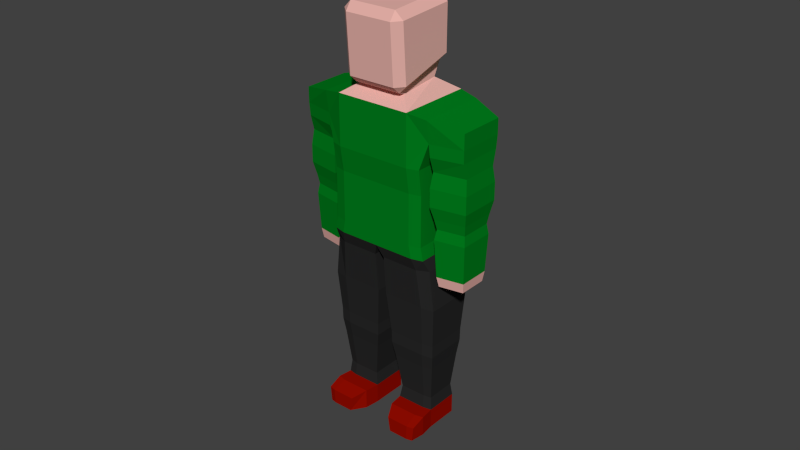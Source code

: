# Source: Character_ready.blend  (saved by Blender 2.69.0; exported with 4.5.12 LTS)
import bpy
from mathutils import Matrix  # noqa: F401  (used for matrix-valued properties, if any)

bpy.ops.wm.read_factory_settings(use_empty=True)
scene = bpy.context.scene
scene.name = 'Scene'

# ---- collections
col_collection_1 = bpy.data.collections.new('Collection 1'); scene.collection.children.link(col_collection_1)

# ---- materials (node trees are filled in below, after node groups)
mat_material = bpy.data.materials.new('Material')
mat_material.alpha_threshold = 0.0
mat_material.roughness = 0.5
mat_material.line_color = (0.0, 0.0, 0.0, 1.0)
mat_skin = bpy.data.materials.new('skin')
mat_skin.alpha_threshold = 0.0
mat_skin.roughness = 0.5
mat_skin.line_color = (0.0, 0.0, 0.0, 1.0)
mat_hoodie = bpy.data.materials.new('hoodie')
mat_hoodie.alpha_threshold = 0.0
mat_hoodie.roughness = 0.5
mat_hoodie.line_color = (0.0, 0.0, 0.0, 1.0)
mat_pants = bpy.data.materials.new('pants')
mat_pants.alpha_threshold = 0.0
mat_pants.roughness = 0.5
mat_pants.line_color = (0.0, 0.0, 0.0, 1.0)
mat_shoe = bpy.data.materials.new('shoe')
mat_shoe.alpha_threshold = 0.0
mat_shoe.roughness = 0.5
mat_shoe.line_color = (0.0, 0.0, 0.0, 1.0)

# ---- material node trees
mat_skin.use_nodes = True; mat_skin.node_tree.nodes.clear()
_N = mat_skin.node_tree.nodes; _L = mat_skin.node_tree.links
n0 = _N.new('ShaderNodeOutputMaterial'); n0.name = 'Material Output'; n0.location = (300, 300)
n1 = _N.new('ShaderNodeBsdfDiffuse'); n1.name = 'Diffuse BSDF'; n1.location = (10, 300)
n1.inputs[0].default_value = (0.8, 0.4433, 0.3957, 1.0)
_L.new(n1.outputs[0], n0.inputs[0])
n0.is_active_output = True
mat_hoodie.use_nodes = True; mat_hoodie.node_tree.nodes.clear()
_N = mat_hoodie.node_tree.nodes; _L = mat_hoodie.node_tree.links
n0 = _N.new('ShaderNodeOutputMaterial'); n0.name = 'Material Output'; n0.location = (300, 300)
n1 = _N.new('ShaderNodeBsdfDiffuse'); n1.name = 'Diffuse BSDF'; n1.location = (10, 300)
n1.inputs[0].default_value = (1.697e-05, 0.2079, 0.01244, 1.0)
_L.new(n1.outputs[0], n0.inputs[0])
n0.is_active_output = True
mat_pants.use_nodes = True; mat_pants.node_tree.nodes.clear()
_N = mat_pants.node_tree.nodes; _L = mat_pants.node_tree.links
n0 = _N.new('ShaderNodeOutputMaterial'); n0.name = 'Material Output'; n0.location = (300, 300)
n1 = _N.new('ShaderNodeBsdfDiffuse'); n1.name = 'Diffuse BSDF'; n1.location = (10, 300)
n1.inputs[0].default_value = (0.02198, 0.02198, 0.02198, 1.0)
_L.new(n1.outputs[0], n0.inputs[0])
n0.is_active_output = True
mat_shoe.use_nodes = True; mat_shoe.node_tree.nodes.clear()
_N = mat_shoe.node_tree.nodes; _L = mat_shoe.node_tree.links
n0 = _N.new('ShaderNodeOutputMaterial'); n0.name = 'Material Output'; n0.location = (300, 300)
n1 = _N.new('ShaderNodeBsdfDiffuse'); n1.name = 'Diffuse BSDF'; n1.location = (10, 300)
n1.inputs[0].default_value = (0.2957, 0.003905, 0.0, 1.0)
_L.new(n1.outputs[0], n0.inputs[0])
n0.is_active_output = True

# ---- world
world_world = bpy.data.worlds.new('World'); scene.world = world_world
world_world.color = (0.05088, 0.05088, 0.05088)
world_world.use_sun_shadow = False
world_world.sun_shadow_jitter_overblur = 0.0
world_world.cycles.sampling_method = 'MANUAL'
world_world.cycles.sample_map_resolution = 256

# ---- meshes
me_cube = bpy.data.meshes.new('Cube')
me_cube.from_pydata([(0.6998, -0.1876, 2.421), (0.6998, -0.1876, 2.541), (0.6998, 0.1904, 2.421), (0.6998, 0.1904, 2.541), (0.1931, 0.1355, 2.731), (0.1931, -0.1826, 2.696), (0.2998, 0.3014, 2.621), (0.2998, -0.2986, 2.621), (0.2998, -0.2986, 2.421), (0.2998, 0.3014, 2.421), (0.4494, 0.2471, 2.421), (0.4494, -0.2443, 2.421), (0.4494, 0.2744, 2.597), (0.4494, -0.2716, 2.597), (0.2998, -0.2986, 2.221), (0.3898, -0.2716, 2.221), (0.2998, 0.3014, 2.221), (0.3898, 0.2744, 2.221), (0.2998, -0.2686, 2.021), (0.3898, -0.2443, 2.021), (0.2998, 0.2714, 2.021), (0.3898, 0.2471, 2.021), (0.2998, -0.2686, 1.821), (0.3898, -0.2443, 1.821), (0.2998, 0.2714, 1.821), (0.3898, 0.2471, 1.821), (0.2998, -0.2686, 1.621), (0.3898, -0.2443, 1.621), (0.2998, 0.2714, 1.621), (0.3898, 0.2471, 1.621), (0.3198, -0.2686, 1.521), (0.4098, -0.2443, 1.521), (0.3198, 0.2714, 1.521), (0.4098, 0.2471, 1.521), (0.3398, -0.2341, 1.421), (0.4298, -0.1911, 1.421), (0.3398, 0.2459, 1.421), (0.4298, 0.202, 1.421), (0.03981, -0.2341, 1.421), (0.03981, 0.2459, 1.421), (0.3668, -0.2053, 1.101), (0.4658, -0.1863, 1.101), (0.3668, 0.2171, 1.101), (0.4658, 0.198, 1.101), (0.03681, -0.2053, 1.101), (0.03681, 0.2171, 1.101), (0.3576, -0.18, 0.7809), (0.4447, -0.1633, 0.7809), (0.3576, 0.1917, 0.7809), (0.4447, 0.175, 0.7809), (0.06717, -0.18, 0.7809), (0.06717, 0.1917, 0.7809), (0.3569, -0.1781, 0.6809), (0.4431, -0.1616, 0.6809), (0.3569, 0.1899, 0.6809), (0.4431, 0.1733, 0.6809), (0.0694, -0.1781, 0.6809), (0.0694, 0.1899, 0.6809), (0.3502, -0.1597, 0.5609), (0.4278, -0.1448, 0.5609), (0.3502, 0.1715, 0.5609), (0.4278, 0.1565, 0.5609), (0.09144, -0.1597, 0.5609), (0.09144, 0.1715, 0.5609), (0.3381, -0.1266, 0.2809), (0.4002, -0.1147, 0.2809), (0.3381, 0.1383, 0.2809), (0.4002, 0.1264, 0.2809), (0.1311, -0.1266, 0.2809), (0.1311, 0.1383, 0.2809), (0.3429, -0.1399, 0.1809), (0.4112, -0.1268, 0.1809), (0.3429, 0.1516, 0.1809), (0.4112, 0.1385, 0.1809), (0.1152, -0.1399, 0.1809), (0.1152, 0.1516, 0.1809), (0.3429, -0.1399, 0.02095), (0.4112, -0.1268, 0.02095), (0.3429, 0.1516, 0.02095), (0.4112, 0.1385, 0.02095), (0.1152, -0.1399, 0.02095), (0.1152, 0.1516, 0.02095), (0.3575, -0.2555, 0.1809), (0.4258, -0.2391, 0.1809), (0.1298, -0.2555, 0.1809), (0.3575, -0.2555, 0.02095), (0.4258, -0.2391, 0.02095), (0.1298, -0.2555, 0.02095), (0.3672, -0.3652, 0.1409), (0.4218, -0.3521, 0.1409), (0.185, -0.3652, 0.1409), (0.3619, -0.3646, 0.02095), (0.4097, -0.3532, 0.02095), (0.2025, -0.3646, 0.02095), (0.4534, 0.2393, 2.321), (0.6958, 0.1844, 2.321), (0.4534, -0.2364, 2.321), (0.6958, -0.1816, 2.321), (0.4506, 0.196, 2.201), (0.6986, 0.1511, 2.201), (0.4506, -0.1932, 2.201), (0.6986, -0.1483, 2.201), (0.4383, 0.2155, 2.081), (0.711, 0.1661, 2.081), (0.4383, -0.2126, 2.081), (0.711, -0.1632, 2.081), (0.4383, 0.2155, 1.941), (0.711, 0.1661, 1.941), (0.4383, -0.2126, 1.941), (0.711, -0.1632, 1.941), (0.4568, 0.1864, 1.841), (0.6924, 0.1437, 1.841), (0.4568, -0.1835, 1.841), (0.6924, -0.1408, 1.841), (0.4686, 0.1679, 1.761), (0.6806, 0.1295, 1.761), (0.4686, -0.165, 1.761), (0.6806, -0.1266, 1.761), (0.458, 0.1845, 1.681), (0.6912, 0.1423, 1.681), (0.458, -0.1817, 1.681), (0.6912, -0.1394, 1.681), (0.4696, 0.1662, 1.381), (0.6796, 0.1282, 1.381), (0.4696, -0.1633, 1.381), (0.6796, -0.1253, 1.381), (0.4801, 0.1497, 1.301), (0.6691, 0.1155, 1.301), (0.4801, -0.1469, 1.301), (0.6691, -0.1126, 1.301), (0.2531, 0.1879, 2.901), (0.1895, 0.1949, 2.838), (0.1895, 0.2449, 2.908), (0.1895, -0.2352, 2.711), (0.2531, -0.2421, 2.774), (0.1895, -0.2991, 2.768), (0.2531, 0.1894, 3.256), (0.1895, 0.2463, 3.263), (0.1895, 0.1824, 3.32), (0.1895, -0.2784, 3.289), (0.1895, -0.3284, 3.22), (0.2531, -0.2715, 3.226), (-0.7002, -0.1876, 2.421), (-0.7002, -0.1876, 2.541), (-0.7002, 0.1904, 2.421), (-0.7002, 0.1904, 2.541), (-0.1935, 0.1355, 2.731), (-0.1935, -0.1826, 2.696), (-0.0001911, -0.2986, 2.421), (-0.0001911, 0.3014, 2.421), (-0.3002, 0.3014, 2.621), (-0.3002, -0.2986, 2.621), (-0.3002, -0.2986, 2.421), (-0.3002, 0.3014, 2.421), (-0.0001911, 0.1355, 2.731), (-0.0001911, -0.1826, 2.696), (-0.0001911, 0.3014, 2.621), (-0.0001911, -0.2986, 2.621), (-0.4498, 0.2471, 2.421), (-0.4498, -0.2443, 2.421), (-0.4498, 0.2744, 2.597), (-0.4498, -0.2716, 2.597), (-0.3002, -0.2986, 2.221), (-0.3902, -0.2716, 2.221), (-0.3002, 0.3014, 2.221), (-0.3902, 0.2744, 2.221), (-0.0001911, -0.2986, 2.221), (-0.0001911, 0.3014, 2.221), (-0.3002, -0.2686, 2.021), (-0.3902, -0.2443, 2.021), (-0.3002, 0.2714, 2.021), (-0.3902, 0.2471, 2.021), (-0.0001911, -0.2686, 2.021), (-0.0001911, 0.2714, 2.021), (-0.3002, -0.2686, 1.821), (-0.3902, -0.2443, 1.821), (-0.3002, 0.2714, 1.821), (-0.3902, 0.2471, 1.821), (-0.0001911, -0.2686, 1.821), (-0.0001911, 0.2714, 1.821), (-0.3002, -0.2686, 1.621), (-0.3902, -0.2443, 1.621), (-0.3002, 0.2714, 1.621), (-0.3902, 0.2471, 1.621), (-0.0001911, -0.2686, 1.621), (-0.0001911, 0.2714, 1.621), (-0.3202, -0.2686, 1.521), (-0.4102, -0.2443, 1.521), (-0.3202, 0.2714, 1.521), (-0.4102, 0.2471, 1.521), (-0.0001911, -0.2686, 1.521), (-0.0001911, 0.2714, 1.521), (-0.3402, -0.2341, 1.421), (-0.4302, -0.1911, 1.421), (-0.3402, 0.2459, 1.421), (-0.4302, 0.202, 1.421), (-0.04019, -0.2341, 1.421), (-0.04019, 0.2459, 1.421), (-0.3672, -0.2053, 1.101), (-0.4662, -0.1863, 1.101), (-0.3672, 0.2171, 1.101), (-0.4662, 0.198, 1.101), (-0.03719, -0.2053, 1.101), (-0.03719, 0.2171, 1.101), (-0.358, -0.18, 0.7809), (-0.4451, -0.1633, 0.7809), (-0.358, 0.1917, 0.7809), (-0.4451, 0.175, 0.7809), (-0.06755, -0.18, 0.7809), (-0.06755, 0.1917, 0.7809), (-0.3573, -0.1781, 0.6809), (-0.4435, -0.1616, 0.6809), (-0.3573, 0.1899, 0.6809), (-0.4435, 0.1733, 0.6809), (-0.06978, -0.1781, 0.6809), (-0.06978, 0.1899, 0.6809), (-0.3506, -0.1597, 0.5609), (-0.4282, -0.1448, 0.5609), (-0.3506, 0.1715, 0.5609), (-0.4282, 0.1565, 0.5609), (-0.09182, -0.1597, 0.5609), (-0.09182, 0.1715, 0.5609), (-0.3385, -0.1266, 0.2809), (-0.4006, -0.1147, 0.2809), (-0.3385, 0.1383, 0.2809), (-0.4006, 0.1264, 0.2809), (-0.1315, -0.1266, 0.2809), (-0.1315, 0.1383, 0.2809), (-0.3433, -0.1399, 0.1809), (-0.4116, -0.1268, 0.1809), (-0.3433, 0.1516, 0.1809), (-0.4116, 0.1385, 0.1809), (-0.1156, -0.1399, 0.1809), (-0.1156, 0.1516, 0.1809), (-0.3433, -0.1399, 0.02095), (-0.4116, -0.1268, 0.02095), (-0.3433, 0.1516, 0.02095), (-0.4116, 0.1385, 0.02095), (-0.1156, -0.1399, 0.02095), (-0.1156, 0.1516, 0.02095), (-0.3578, -0.2555, 0.1809), (-0.4262, -0.2391, 0.1809), (-0.1301, -0.2555, 0.1809), (-0.3578, -0.2555, 0.02095), (-0.4262, -0.2391, 0.02095), (-0.1301, -0.2555, 0.02095), (-0.3675, -0.3652, 0.1409), (-0.4222, -0.3521, 0.1409), (-0.1854, -0.3652, 0.1409), (-0.3622, -0.3646, 0.02095), (-0.41, -0.3532, 0.02095), (-0.2028, -0.3646, 0.02095), (-0.4538, 0.2393, 2.321), (-0.6962, 0.1844, 2.321), (-0.4538, -0.2364, 2.321), (-0.6962, -0.1816, 2.321), (-0.451, 0.196, 2.201), (-0.6989, 0.1511, 2.201), (-0.451, -0.1932, 2.201), (-0.6989, -0.1483, 2.201), (-0.4386, 0.2155, 2.081), (-0.7113, 0.1661, 2.081), (-0.4386, -0.2126, 2.081), (-0.7113, -0.1632, 2.081), (-0.4386, 0.2155, 1.941), (-0.7113, 0.1661, 1.941), (-0.4386, -0.2126, 1.941), (-0.7113, -0.1632, 1.941), (-0.4572, 0.1864, 1.841), (-0.6928, 0.1437, 1.841), (-0.4572, -0.1835, 1.841), (-0.6928, -0.1408, 1.841), (-0.469, 0.1679, 1.761), (-0.681, 0.1295, 1.761), (-0.469, -0.165, 1.761), (-0.681, -0.1266, 1.761), (-0.4584, 0.1845, 1.681), (-0.6916, 0.1423, 1.681), (-0.4584, -0.1817, 1.681), (-0.6916, -0.1394, 1.681), (-0.47, 0.1662, 1.381), (-0.68, 0.1282, 1.381), (-0.47, -0.1633, 1.381), (-0.68, -0.1253, 1.381), (-0.4805, 0.1497, 1.301), (-0.6695, 0.1155, 1.301), (-0.4805, -0.1469, 1.301), (-0.6695, -0.1126, 1.301), (-0.2535, 0.1879, 2.901), (-0.1899, 0.1949, 2.838), (-0.1899, 0.2449, 2.908), (-0.1899, -0.2352, 2.711), (-0.2535, -0.2421, 2.774), (-0.1899, -0.2991, 2.768), (-0.2535, 0.1894, 3.256), (-0.1899, 0.2463, 3.263), (-0.1899, 0.1824, 3.32), (-0.1899, -0.2784, 3.289), (-0.1899, -0.3284, 3.22), (-0.2535, -0.2715, 3.226), (-0.0001911, 0.2449, 2.908), (-0.0001911, 0.1949, 2.838), (-0.0001911, -0.2352, 2.711), (-0.0001911, -0.2991, 2.768), (-0.0001911, 0.1824, 3.32), (-0.0001911, 0.2463, 3.263), (-0.0001911, -0.3284, 3.22), (-0.0001911, -0.2784, 3.289)], [], [(6, 7, 13, 12), (11, 10, 94, 96), (301, 131, 4, 154), (17, 15, 19, 21), (7, 8, 11, 13), (10, 12, 3, 2), (13, 11, 0, 1), (9, 6, 12, 10), (137, 132, 300, 305), (130, 136, 141, 134), (149, 9, 16, 167), (156, 6, 9, 149), (154, 4, 6, 156), (4, 5, 7, 6), (3, 1, 0, 2), (5, 155, 157, 7), (7, 157, 148, 8), (12, 13, 1, 3), (138, 304, 307, 139), (135, 140, 306, 303), (133, 302, 155, 5), (10, 11, 15, 17), (8, 148, 166, 14), (9, 10, 17, 16), (11, 8, 14, 15), (21, 19, 23, 25), (167, 16, 20, 173), (14, 166, 172, 18), (16, 17, 21, 20), (15, 14, 18, 19), (25, 23, 27, 29), (173, 20, 24, 179), (18, 172, 178, 22), (20, 21, 25, 24), (19, 18, 22, 23), (29, 27, 31, 33), (179, 24, 28, 185), (22, 178, 184, 26), (24, 25, 29, 28), (23, 22, 26, 27), (33, 31, 35, 37), (185, 28, 32, 191), (26, 184, 190, 30), (28, 29, 33, 32), (27, 26, 30, 31), (37, 35, 41, 43), (190, 191, 39, 38), (191, 32, 36, 39), (30, 190, 38, 34), (32, 33, 37, 36), (31, 30, 34, 35), (43, 41, 47, 49), (38, 39, 45, 44), (39, 36, 42, 45), (34, 38, 44, 40), (36, 37, 43, 42), (35, 34, 40, 41), (49, 47, 53, 55), (44, 45, 51, 50), (45, 42, 48, 51), (40, 44, 50, 46), (42, 43, 49, 48), (41, 40, 46, 47), (55, 53, 59, 61), (50, 51, 57, 56), (51, 48, 54, 57), (46, 50, 56, 52), (48, 49, 55, 54), (47, 46, 52, 53), (61, 59, 65, 67), (56, 57, 63, 62), (57, 54, 60, 63), (52, 56, 62, 58), (54, 55, 61, 60), (53, 52, 58, 59), (67, 65, 71, 73), (62, 63, 69, 68), (63, 60, 66, 69), (58, 62, 68, 64), (60, 61, 67, 66), (59, 58, 64, 65), (73, 71, 77, 79), (68, 69, 75, 74), (69, 66, 72, 75), (64, 68, 74, 70), (66, 67, 73, 72), (65, 64, 70, 71), (76, 80, 81, 78, 79, 77), (74, 75, 81, 80), (75, 72, 78, 81), (77, 71, 83, 86), (72, 73, 79, 78), (74, 80, 87, 84), (86, 83, 89, 92), (84, 87, 93, 90), (80, 76, 85, 87), (76, 77, 86, 85), (70, 74, 84, 82), (71, 70, 82, 83), (88, 90, 93, 91), (89, 88, 91, 92), (87, 85, 91, 93), (85, 86, 92, 91), (82, 84, 90, 88), (83, 82, 88, 89), (96, 94, 98, 100), (2, 0, 97, 95), (0, 11, 96, 97), (10, 2, 95, 94), (100, 98, 102, 104), (95, 97, 101, 99), (97, 96, 100, 101), (94, 95, 99, 98), (104, 102, 106, 108), (99, 101, 105, 103), (101, 100, 104, 105), (98, 99, 103, 102), (108, 106, 110, 112), (103, 105, 109, 107), (105, 104, 108, 109), (102, 103, 107, 106), (112, 110, 114, 116), (107, 109, 113, 111), (109, 108, 112, 113), (106, 107, 111, 110), (116, 114, 118, 120), (111, 113, 117, 115), (113, 112, 116, 117), (110, 111, 115, 114), (120, 118, 122, 124), (115, 117, 121, 119), (117, 116, 120, 121), (114, 115, 119, 118), (124, 122, 126, 128), (119, 121, 125, 123), (121, 120, 124, 125), (118, 119, 123, 122), (128, 126, 127, 129), (123, 125, 129, 127), (125, 124, 128, 129), (122, 123, 127, 126), (130, 131, 132), (133, 134, 135), (136, 137, 138), (139, 140, 141), (130, 134, 133, 131), (132, 137, 136, 130), (134, 141, 140, 135), (138, 139, 141, 136), (131, 301, 300, 132), (135, 303, 302, 133), (137, 305, 304, 138), (139, 307, 306, 140), (131, 133, 5, 4), (150, 160, 161, 151), (159, 254, 252, 158), (301, 154, 146, 289), (165, 171, 169, 163), (151, 161, 159, 152), (158, 144, 145, 160), (161, 143, 142, 159), (153, 158, 160, 150), (295, 305, 300, 290), (288, 292, 299, 294), (149, 167, 164, 153), (156, 149, 153, 150), (154, 156, 150, 146), (146, 150, 151, 147), (145, 144, 142, 143), (147, 151, 157, 155), (151, 152, 148, 157), (160, 145, 143, 161), (296, 297, 307, 304), (293, 303, 306, 298), (291, 147, 155, 302), (158, 165, 163, 159), (152, 162, 166, 148), (153, 164, 165, 158), (159, 163, 162, 152), (171, 177, 175, 169), (167, 173, 170, 164), (162, 168, 172, 166), (164, 170, 171, 165), (163, 169, 168, 162), (177, 183, 181, 175), (173, 179, 176, 170), (168, 174, 178, 172), (170, 176, 177, 171), (169, 175, 174, 168), (183, 189, 187, 181), (179, 185, 182, 176), (174, 180, 184, 178), (176, 182, 183, 177), (175, 181, 180, 174), (189, 195, 193, 187), (185, 191, 188, 182), (180, 186, 190, 184), (182, 188, 189, 183), (181, 187, 186, 180), (195, 201, 199, 193), (190, 196, 197, 191), (191, 197, 194, 188), (186, 192, 196, 190), (188, 194, 195, 189), (187, 193, 192, 186), (201, 207, 205, 199), (196, 202, 203, 197), (197, 203, 200, 194), (192, 198, 202, 196), (194, 200, 201, 195), (193, 199, 198, 192), (207, 213, 211, 205), (202, 208, 209, 203), (203, 209, 206, 200), (198, 204, 208, 202), (200, 206, 207, 201), (199, 205, 204, 198), (213, 219, 217, 211), (208, 214, 215, 209), (209, 215, 212, 206), (204, 210, 214, 208), (206, 212, 213, 207), (205, 211, 210, 204), (219, 225, 223, 217), (214, 220, 221, 215), (215, 221, 218, 212), (210, 216, 220, 214), (212, 218, 219, 213), (211, 217, 216, 210), (225, 231, 229, 223), (220, 226, 227, 221), (221, 227, 224, 218), (216, 222, 226, 220), (218, 224, 225, 219), (217, 223, 222, 216), (231, 237, 235, 229), (226, 232, 233, 227), (227, 233, 230, 224), (222, 228, 232, 226), (224, 230, 231, 225), (223, 229, 228, 222), (234, 235, 237, 236, 239, 238), (232, 238, 239, 233), (233, 239, 236, 230), (235, 244, 241, 229), (230, 236, 237, 231), (232, 242, 245, 238), (244, 250, 247, 241), (242, 248, 251, 245), (238, 245, 243, 234), (234, 243, 244, 235), (228, 240, 242, 232), (229, 241, 240, 228), (246, 249, 251, 248), (247, 250, 249, 246), (245, 251, 249, 243), (243, 249, 250, 244), (240, 246, 248, 242), (241, 247, 246, 240), (254, 258, 256, 252), (144, 253, 255, 142), (142, 255, 254, 159), (158, 252, 253, 144), (258, 262, 260, 256), (253, 257, 259, 255), (255, 259, 258, 254), (252, 256, 257, 253), (262, 266, 264, 260), (257, 261, 263, 259), (259, 263, 262, 258), (256, 260, 261, 257), (266, 270, 268, 264), (261, 265, 267, 263), (263, 267, 266, 262), (260, 264, 265, 261), (270, 274, 272, 268), (265, 269, 271, 267), (267, 271, 270, 266), (264, 268, 269, 265), (274, 278, 276, 272), (269, 273, 275, 271), (271, 275, 274, 270), (268, 272, 273, 269), (278, 282, 280, 276), (273, 277, 279, 275), (275, 279, 278, 274), (272, 276, 277, 273), (282, 286, 284, 280), (277, 281, 283, 279), (279, 283, 282, 278), (276, 280, 281, 277), (286, 287, 285, 284), (281, 285, 287, 283), (283, 287, 286, 282), (280, 284, 285, 281), (288, 290, 289), (291, 293, 292), (294, 296, 295), (297, 299, 298), (288, 289, 291, 292), (290, 288, 294, 295), (292, 293, 298, 299), (296, 294, 299, 297), (289, 290, 300, 301), (293, 291, 302, 303), (295, 296, 304, 305), (297, 298, 306, 307), (289, 146, 147, 291)])
me_cube.polygons.foreach_set('material_index', [2, 2, 1, 2, 2, 2, 2, 2, 1, 1, 2, 2, 1, 1, 2, 1, 2, 2, 1, 1, 1, 2, 2, 2, 2, 2, 2, 2, 2, 2, 2, 2, 2, 2, 2, 2, 2, 2, 2, 2, 3, 2, 2, 2, 2, 3, 3, 3, 3, 3, 3, 3, 3, 3, 3, 3, 3, 3, 3, 3, 3, 3, 3, 3, 3, 3, 3, 3, 3, 3, 3, 3, 3, 3, 3, 3, 3, 3, 3, 3, 3, 4, 3, 3, 3, 3, 3, 4, 4, 4, 4, 4, 4, 4, 4, 4, 4, 4, 4, 4, 4, 4, 4, 4, 4, 2, 2, 2, 2, 2, 2, 2, 2, 2, 2, 2, 2, 2, 2, 2, 2, 2, 2, 2, 2, 2, 2, 2, 2, 2, 2, 2, 2, 1, 2, 2, 2, 1, 1, 1, 1, 1, 1, 1, 1, 1, 1, 1, 1, 1, 1, 1, 1, 1, 2, 2, 1, 2, 2, 2, 2, 2, 1, 1, 2, 2, 1, 1, 2, 1, 2, 2, 1, 1, 1, 2, 2, 2, 2, 2, 2, 2, 2, 2, 2, 2, 2, 2, 2, 2, 2, 2, 2, 2, 3, 2, 2, 2, 2, 3, 3, 3, 3, 3, 3, 3, 3, 3, 3, 3, 3, 3, 3, 3, 3, 3, 3, 3, 3, 3, 3, 3, 3, 3, 3, 3, 3, 3, 3, 3, 3, 3, 3, 3, 3, 4, 3, 3, 3, 3, 3, 4, 4, 4, 4, 4, 4, 4, 4, 4, 4, 4, 4, 4, 4, 4, 4, 4, 4, 2, 2, 2, 2, 2, 2, 2, 2, 2, 2, 2, 2, 2, 2, 2, 2, 2, 2, 2, 2, 2, 2, 2, 2, 2, 2, 2, 2, 1, 2, 2, 2, 1, 1, 1, 1, 1, 1, 1, 1, 1, 1, 1, 1, 1, 1, 1, 1, 1])
me_cube.materials.append(mat_material)
me_cube.materials.append(mat_skin)
me_cube.materials.append(mat_hoodie)
me_cube.materials.append(mat_pants)
me_cube.materials.append(mat_shoe)
me_cube.use_remesh_preserve_volume = False
me_cube.use_remesh_preserve_attributes = False
me_cube.use_mirror_vertex_groups = False
me_cube.update()
arm_armature = bpy.data.armatures.new('Armature')  # bones are not reproduced

# ---- objects
ob_armature = bpy.data.objects.new('Armature', arm_armature)
ob_character = bpy.data.objects.new('Character', me_cube)

# ---- transforms, parenting, visibility, modifiers, constraints
ob_armature.location = (0.0, 0.0, 0.0)
ob_armature.show_in_front = True
ob_armature.lineart.crease_threshold = 0.0
ob_character.parent = ob_armature
ob_character.location = (0.0, 0.0, 0.0)
ob_character.lock_rotations_4d = False
ob_character.empty_display_type = 'ARROWS'
ob_character.lineart.crease_threshold = 0.0
_vg = ob_character.vertex_groups.new(name='LowerBack')
for _i, _w in zip([14, 15, 16, 17, 18, 19, 20, 21, 22, 23, 24, 25, 26, 27, 28, 29, 30, 31, 32, 33, 38, 39, 148, 149, 162, 163, 164, 165, 166, 167, 168, 169, 170, 171, 172, 173, 174, 175, 176, 177, 178, 179, 180, 181, 182, 183, 184, 185, 186, 187, 188, 189, 190, 191, 196, 197], [0.06642, 0.06417, 0.0681, 0.06538, 0.1669, 0.1589, 0.1689, 0.1625, 0.3974, 0.3764, 0.3966, 0.3761, 0.1136, 0.09155, 0.1194, 0.09328, 0.04685, 0.03121, 0.0504, 0.02921, 0.07945, 0.08283, 0.003587, 0.007092, 0.06642, 0.06417, 0.0681, 0.06538, 0.07405, 0.07575, 0.1669, 0.1589, 0.1689, 0.1625, 0.1935, 0.1939, 0.3974, 0.3764, 0.3966, 0.3761, 0.5407, 0.5313, 0.1136, 0.09155, 0.1194, 0.09328, 0.4364, 0.4242, 0.04685, 0.03121, 0.0504, 0.02921, 0.2008, 0.2, 0.07945, 0.08283]): _vg.add([_i], _w, 'REPLACE')
_vg = ob_character.vertex_groups.new(name='MiddleBack')
for _i, _w in zip([8, 9, 10, 11, 14, 15, 16, 17, 18, 19, 20, 21, 22, 23, 24, 25, 26, 27, 28, 29, 148, 149, 152, 153, 158, 159, 162, 163, 164, 165, 166, 167, 168, 169, 170, 171, 172, 173, 174, 175, 176, 177, 178, 179, 180, 181, 182, 183, 184, 185, 190, 191], [0.04247, 0.04448, 0.008625, 0.007877, 0.1635, 0.1607, 0.1612, 0.1562, 0.4071, 0.4042, 0.3978, 0.3892, 0.1605, 0.1597, 0.1577, 0.156, 0.02141, 0.02196, 0.02331, 0.02146, 0.06446, 0.06711, 0.04247, 0.04448, 0.008625, 0.007877, 0.1635, 0.1607, 0.1612, 0.1562, 0.1777, 0.1779, 0.4071, 0.4042, 0.3978, 0.3892, 0.4624, 0.4547, 0.1605, 0.1597, 0.1577, 0.156, 0.165, 0.1646, 0.02141, 0.02196, 0.02331, 0.02146, 0.05477, 0.05476, 0.001726, 0.002759]): _vg.add([_i], _w, 'REPLACE')
_vg = ob_character.vertex_groups.new(name='UpperBack')
for _i, _w in zip([5, 6, 7, 8, 9, 10, 11, 12, 13, 14, 15, 16, 17, 18, 19, 20, 21, 22, 23, 24, 25, 94, 96, 133, 135, 147, 148, 149, 150, 151, 152, 153, 154, 155, 156, 157, 158, 159, 160, 161, 162, 163, 164, 165, 166, 167, 168, 169, 170, 171, 172, 173, 174, 175, 176, 177, 178, 179, 252, 254, 291, 293, 302, 303], [0.03701, 0.04386, 0.05327, 0.1612, 0.1558, 0.07316, 0.07154, 0.00748, 0.008622, 0.3991, 0.3552, 0.391, 0.3576, 0.1655, 0.1554, 0.1656, 0.1588, 0.0644, 0.06259, 0.06506, 0.06372, 0.01917, 0.01567, 0.02645, 0.001584, 0.03701, 0.5453, 0.492, 0.04386, 0.05327, 0.1612, 0.1558, 0.02788, 0.117, 0.1684, 0.3041, 0.07316, 0.07154, 0.00748, 0.008622, 0.3991, 0.3552, 0.391, 0.3576, 0.5449, 0.5213, 0.1655, 0.1554, 0.1656, 0.1588, 0.1913, 0.1869, 0.0644, 0.06259, 0.06506, 0.06372, 0.06799, 0.06771, 0.01917, 0.01567, 0.02645, 0.001584, 0.08136, 0.03629]): _vg.add([_i], _w, 'REPLACE')
_vg = ob_character.vertex_groups.new(name='Shoulder.r')
for _i, _w in zip([0, 1, 2, 3, 4, 5, 6, 7, 8, 9, 10, 11, 12, 13, 14, 15, 16, 17, 18, 19, 20, 21, 22, 23, 24, 25, 94, 95, 96, 97, 98, 99, 100, 101, 102, 104, 130, 131, 132, 133, 134, 135, 148, 149, 154, 155, 156, 157, 166, 167, 172, 173, 301, 302, 303], [0.1948, 0.4496, 0.2018, 0.4488, 0.1791, 0.234, 0.6109, 0.6239, 0.61, 0.5981, 0.5845, 0.5952, 0.7282, 0.7402, 0.2399, 0.2579, 0.2348, 0.2536, 0.09424, 0.1023, 0.09339, 0.1031, 0.02065, 0.02703, 0.02055, 0.02752, 0.2806, 0.09737, 0.2767, 0.0941, 0.09455, 0.01632, 0.09502, 0.01223, 0.023, 0.0235, 0.02668, 0.07762, 0.0197, 0.1851, 0.09582, 0.09378, 0.1252, 0.07486, 0.01703, 0.1043, 0.07063, 0.22, 0.05129, 0.04479, 0.02071, 0.01728, 0.004362, 0.07829, 0.03902]): _vg.add([_i], _w, 'REPLACE')
_vg = ob_character.vertex_groups.new(name='UpperArm.r')
for _i, _w in zip([0, 1, 2, 3, 6, 7, 8, 9, 10, 11, 12, 13, 14, 15, 16, 17, 19, 20, 21, 94, 95, 96, 97, 98, 99, 100, 101, 102, 103, 104, 105, 106, 107, 108, 109, 110, 111, 112, 113, 114, 115, 116, 117, 118, 119, 120, 121], [0.7879, 0.5315, 0.7785, 0.5295, 0.05549, 0.05125, 0.0759, 0.07565, 0.2652, 0.2614, 0.1342, 0.1289, 0.05146, 0.09097, 0.05544, 0.08975, 0.01586, 0.001956, 0.01758, 0.6424, 0.8867, 0.6517, 0.8916, 0.8637, 0.9506, 0.8644, 0.9543, 0.9002, 0.9489, 0.9017, 0.9522, 0.8307, 0.8787, 0.8365, 0.8822, 0.6586, 0.6962, 0.6588, 0.7038, 0.2825, 0.2558, 0.2796, 0.251, 0.1145, 0.08434, 0.1124, 0.07996]): _vg.add([_i], _w, 'REPLACE')
_vg = ob_character.vertex_groups.new(name='LowerArm.r')
for _i, _w in zip([102, 103, 104, 105, 106, 107, 108, 109, 110, 111, 112, 113, 114, 115, 116, 117, 118, 119, 120, 121, 122, 123, 124, 125, 126, 127, 128, 129], [0.05442, 0.02268, 0.05301, 0.01861, 0.1524, 0.1161, 0.1472, 0.113, 0.3345, 0.3016, 0.3345, 0.2942, 0.7147, 0.7433, 0.7177, 0.7482, 0.8844, 0.9153, 0.8865, 0.9197, 0.9853, 0.9919, 0.986, 0.9925, 0.9921, 0.996, 0.9923, 0.996]): _vg.add([_i], _w, 'REPLACE')
_vg = ob_character.vertex_groups.new(name='Shoulder.l')
for _i, _w in zip([142, 143, 144, 145, 146, 147, 148, 149, 150, 151, 152, 153, 154, 155, 156, 157, 158, 159, 160, 161, 162, 163, 164, 165, 166, 167, 168, 169, 170, 171, 172, 173, 174, 175, 176, 177, 252, 253, 254, 255, 256, 257, 258, 259, 260, 262, 288, 289, 290, 291, 292, 293, 301, 302, 303], [0.1948, 0.4496, 0.2018, 0.4488, 0.1791, 0.234, 0.1252, 0.07486, 0.6109, 0.6239, 0.61, 0.5981, 0.01703, 0.1043, 0.07063, 0.22, 0.5845, 0.5952, 0.7282, 0.7402, 0.2399, 0.2579, 0.2348, 0.2536, 0.05129, 0.04479, 0.09424, 0.1023, 0.09339, 0.1031, 0.02071, 0.01728, 0.02065, 0.02703, 0.02055, 0.02752, 0.2806, 0.09737, 0.2767, 0.0941, 0.09455, 0.01632, 0.09502, 0.01223, 0.023, 0.0235, 0.02668, 0.07762, 0.0197, 0.1851, 0.09582, 0.09378, 0.004362, 0.07829, 0.03902]): _vg.add([_i], _w, 'REPLACE')
_vg = ob_character.vertex_groups.new(name='UpperArm.l')
for _i, _w in zip([142, 143, 144, 145, 150, 151, 152, 153, 158, 159, 160, 161, 162, 163, 164, 165, 169, 170, 171, 252, 253, 254, 255, 256, 257, 258, 259, 260, 261, 262, 263, 264, 265, 266, 267, 268, 269, 270, 271, 272, 273, 274, 275, 276, 277, 278, 279], [0.7879, 0.5315, 0.7785, 0.5295, 0.05549, 0.05125, 0.0759, 0.07565, 0.2652, 0.2614, 0.1342, 0.1289, 0.05146, 0.09097, 0.05544, 0.08975, 0.01586, 0.001956, 0.01758, 0.6424, 0.8867, 0.6517, 0.8916, 0.8637, 0.9506, 0.8644, 0.9543, 0.9002, 0.9489, 0.9017, 0.9522, 0.8307, 0.8787, 0.8365, 0.8822, 0.6586, 0.6962, 0.6588, 0.7038, 0.2825, 0.2558, 0.2796, 0.251, 0.1145, 0.08434, 0.1124, 0.07996]): _vg.add([_i], _w, 'REPLACE')
_vg = ob_character.vertex_groups.new(name='LowerArm.l')
for _i, _w in zip([260, 261, 262, 263, 264, 265, 266, 267, 268, 269, 270, 271, 272, 273, 274, 275, 276, 277, 278, 279, 280, 281, 282, 283, 284, 285, 286, 287], [0.05442, 0.02268, 0.05301, 0.01861, 0.1524, 0.1161, 0.1472, 0.113, 0.3345, 0.3016, 0.3345, 0.2942, 0.7147, 0.7433, 0.7177, 0.7482, 0.8844, 0.9153, 0.8865, 0.9197, 0.9853, 0.9919, 0.986, 0.9925, 0.9921, 0.996, 0.9923, 0.996]): _vg.add([_i], _w, 'REPLACE')
_vg = ob_character.vertex_groups.new(name='Neck')
for _i, _w in zip([4, 5, 6, 7, 8, 9, 12, 13, 16, 130, 131, 132, 133, 134, 135, 136, 137, 146, 147, 149, 150, 151, 152, 153, 154, 155, 156, 157, 160, 161, 164, 167, 288, 289, 290, 291, 292, 293, 294, 295, 300, 301, 302, 303, 305], [0.524, 0.3099, 0.1911, 0.1059, 0.001436, 0.06791, 0.06567, 0.02482, 0.01025, 0.1196, 0.2475, 0.1277, 0.2349, 0.1249, 0.1144, 0.002933, 0.00447, 0.524, 0.3099, 0.1996, 0.1911, 0.1059, 0.001436, 0.06791, 0.7199, 0.08049, 0.5604, 0.0433, 0.06567, 0.02482, 0.01025, 0.07157, 0.1196, 0.2475, 0.1277, 0.2349, 0.1249, 0.1144, 0.002933, 0.00447, 0.1638, 0.312, 0.08181, 0.06906, 0.01084]): _vg.add([_i], _w, 'REPLACE')
_vg = ob_character.vertex_groups.new(name='Head')
for _i, _w in zip([4, 5, 6, 7, 8, 12, 13, 130, 131, 132, 133, 134, 135, 136, 137, 138, 139, 140, 141, 146, 147, 148, 149, 150, 151, 152, 154, 155, 156, 157, 160, 161, 288, 289, 290, 291, 292, 293, 294, 295, 296, 297, 298, 299, 300, 301, 302, 303, 304, 305, 306, 307], [0.2482, 0.3667, 0.0747, 0.1328, 0.02379, 0.003605, 0.03911, 0.8295, 0.6519, 0.8254, 0.503, 0.736, 0.7424, 0.9616, 0.962, 0.9714, 0.961, 0.9502, 0.9504, 0.2482, 0.3667, 0.06274, 0.007521, 0.0747, 0.1328, 0.02379, 0.1852, 0.5746, 0.07566, 0.1709, 0.003605, 0.03911, 0.8295, 0.6519, 0.8254, 0.503, 0.736, 0.7424, 0.9616, 0.962, 0.9714, 0.961, 0.9502, 0.9504, 0.8022, 0.6348, 0.6602, 0.7764, 0.9759, 0.9607, 0.9511, 0.9641]): _vg.add([_i], _w, 'REPLACE')
_vg = ob_character.vertex_groups.new(name='Hip.l')
for _i, _w in zip([163, 164, 165, 168, 169, 170, 171, 172, 173, 174, 175, 176, 177, 178, 179, 180, 181, 182, 183, 184, 185, 186, 187, 188, 189, 190, 191, 192, 193, 194, 195, 196, 197, 198, 200, 201, 202, 203], [9.8e-05, 0.0008655, 0.001547, 0.06336, 0.0643, 0.06484, 0.06622, 0.02529, 0.02666, 0.1585, 0.1592, 0.1588, 0.1602, 0.06571, 0.06842, 0.392, 0.3754, 0.3851, 0.3762, 0.1738, 0.1789, 0.3802, 0.3323, 0.375, 0.344, 0.2973, 0.2968, 0.1853, 0.1389, 0.2045, 0.1572, 0.6721, 0.6577, 0.006389, 0.01241, 0.0004453, 0.1003, 0.1018]): _vg.add([_i], _w, 'REPLACE')
_vg = ob_character.vertex_groups.new(name='UpperLeg.l')
for _i, _w in zip([162, 163, 164, 165, 168, 169, 170, 171, 172, 173, 174, 175, 176, 177, 178, 179, 180, 181, 182, 183, 184, 185, 186, 187, 188, 189, 190, 191, 192, 193, 194, 195, 196, 197, 198, 199, 200, 201, 202, 203, 204, 205, 206, 207, 208, 209, 210, 211, 212, 213, 214, 215, 216, 217, 218, 219, 220, 221], [1.273e-05, 0.004155, 0.001334, 0.005514, 0.06588, 0.07206, 0.06713, 0.07386, 0.005461, 0.006591, 0.169, 0.1871, 0.1694, 0.1873, 0.03256, 0.03325, 0.4328, 0.4701, 0.4312, 0.4668, 0.06333, 0.06362, 0.5449, 0.5992, 0.547, 0.5889, 0.07984, 0.07993, 0.7774, 0.8301, 0.7584, 0.8098, 0.2253, 0.2347, 0.9393, 0.9425, 0.9329, 0.9375, 0.8486, 0.8448, 0.7703, 0.761, 0.7615, 0.749, 0.7322, 0.7266, 0.3089, 0.3363, 0.3189, 0.3377, 0.3439, 0.3508, 0.08696, 0.1009, 0.09481, 0.1077, 0.1139, 0.1204]): _vg.add([_i], _w, 'REPLACE')
_vg = ob_character.vertex_groups.new(name='LowerLeg.l')
for _i, _w in zip([198, 199, 200, 201, 202, 203, 204, 205, 206, 207, 208, 209, 210, 211, 212, 213, 214, 215, 216, 217, 218, 219, 220, 221, 222, 223, 224, 225, 226, 227, 228, 229, 230, 231, 232, 233, 234, 235, 236, 237, 238, 239, 240, 241, 242, 244, 245, 247], [0.00492, 0.01046, 0.01152, 0.01559, 0.02211, 0.02525, 0.2223, 0.2323, 0.232, 0.2449, 0.2481, 0.2541, 0.6821, 0.6547, 0.6758, 0.6568, 0.6401, 0.6371, 0.8926, 0.8787, 0.8978, 0.8831, 0.8609, 0.8679, 0.8226, 0.815, 0.9501, 0.9312, 0.8068, 0.931, 0.2314, 0.2435, 0.8734, 0.8294, 0.2629, 0.8372, 0.03078, 0.08005, 0.537, 0.5208, 0.07996, 0.5342, 0.06347, 0.07646, 0.07608, 0.009113, 0.002869, 0.001647]): _vg.add([_i], _w, 'REPLACE')
_vg = ob_character.vertex_groups.new(name='Foot.l')
for _i, _w in zip([222, 223, 224, 225, 226, 227, 228, 229, 230, 231, 232, 233, 234, 235, 236, 237, 238, 239, 240, 241, 242, 243, 244, 245, 246, 247, 248, 249, 250, 251], [0.1688, 0.1747, 0.02969, 0.05706, 0.1809, 0.05497, 0.7661, 0.7539, 0.1231, 0.1667, 0.7335, 0.1578, 0.9594, 0.9195, 0.4622, 0.4784, 0.9194, 0.4647, 0.9358, 0.9227, 0.9229, 0.9853, 0.9702, 0.9733, 0.9803, 0.9739, 0.9814, 0.9915, 0.9871, 0.9927]): _vg.add([_i], _w, 'REPLACE')
_vg = ob_character.vertex_groups.new(name='Hip.r')
for _i, _w in zip([15, 16, 17, 18, 19, 20, 21, 22, 23, 24, 25, 26, 27, 28, 29, 30, 31, 32, 33, 34, 35, 36, 37, 38, 39, 40, 42, 43, 44, 45, 172, 173, 178, 179, 184, 185, 190, 191], [9.8e-05, 0.0008655, 0.001547, 0.06336, 0.0643, 0.06484, 0.06622, 0.1585, 0.1592, 0.1588, 0.1602, 0.392, 0.3754, 0.3851, 0.3762, 0.3802, 0.3323, 0.375, 0.344, 0.1853, 0.1389, 0.2045, 0.1572, 0.6721, 0.6577, 0.006389, 0.01241, 0.0004453, 0.1003, 0.1018, 0.02529, 0.02666, 0.06571, 0.06842, 0.1738, 0.1789, 0.2973, 0.2968]): _vg.add([_i], _w, 'REPLACE')
_vg = ob_character.vertex_groups.new(name='UpperLeg.r')
for _i, _w in zip([14, 15, 16, 17, 18, 19, 20, 21, 22, 23, 24, 25, 26, 27, 28, 29, 30, 31, 32, 33, 34, 35, 36, 37, 38, 39, 40, 41, 42, 43, 44, 45, 46, 47, 48, 49, 50, 51, 52, 53, 54, 55, 56, 57, 58, 59, 60, 61, 62, 63, 172, 173, 178, 179, 184, 185, 190, 191], [1.273e-05, 0.004155, 0.001334, 0.005514, 0.06588, 0.07206, 0.06713, 0.07386, 0.169, 0.1871, 0.1694, 0.1873, 0.4328, 0.4701, 0.4312, 0.4668, 0.5449, 0.5992, 0.547, 0.5889, 0.7774, 0.8301, 0.7584, 0.8098, 0.2253, 0.2347, 0.9393, 0.9425, 0.9329, 0.9375, 0.8486, 0.8448, 0.7703, 0.761, 0.7615, 0.749, 0.7322, 0.7266, 0.3089, 0.3363, 0.3189, 0.3377, 0.3439, 0.3508, 0.08696, 0.1009, 0.09481, 0.1077, 0.1139, 0.1204, 0.005461, 0.006591, 0.03256, 0.03325, 0.06333, 0.06362, 0.07984, 0.07993]): _vg.add([_i], _w, 'REPLACE')
_vg = ob_character.vertex_groups.new(name='LowerLeg.r')
for _i, _w in zip([40, 41, 42, 43, 44, 45, 46, 47, 48, 49, 50, 51, 52, 53, 54, 55, 56, 57, 58, 59, 60, 61, 62, 63, 64, 65, 66, 67, 68, 69, 70, 71, 72, 73, 74, 75, 76, 77, 78, 79, 80, 81, 82, 83, 84, 86, 87, 89], [0.00492, 0.01046, 0.01152, 0.01559, 0.02211, 0.02525, 0.2223, 0.2323, 0.232, 0.2449, 0.2481, 0.2541, 0.6821, 0.6547, 0.6758, 0.6568, 0.6401, 0.6371, 0.8926, 0.8787, 0.8978, 0.8831, 0.8609, 0.8679, 0.8226, 0.815, 0.9501, 0.9312, 0.8068, 0.931, 0.2314, 0.2435, 0.8734, 0.8294, 0.2629, 0.8372, 0.03078, 0.08005, 0.537, 0.5208, 0.07996, 0.5342, 0.06347, 0.07646, 0.07608, 0.009113, 0.002869, 0.001647]): _vg.add([_i], _w, 'REPLACE')
_vg = ob_character.vertex_groups.new(name='Foot.r')
for _i, _w in zip([64, 65, 66, 67, 68, 69, 70, 71, 72, 73, 74, 75, 76, 77, 78, 79, 80, 81, 82, 83, 84, 85, 86, 87, 88, 89, 90, 91, 92, 93], [0.1688, 0.1747, 0.02969, 0.05706, 0.1809, 0.05497, 0.7661, 0.7539, 0.1231, 0.1667, 0.7335, 0.1578, 0.9594, 0.9195, 0.4622, 0.4784, 0.9194, 0.4647, 0.9358, 0.9227, 0.9229, 0.9853, 0.9702, 0.9733, 0.9803, 0.9739, 0.9814, 0.9915, 0.9871, 0.9927]): _vg.add([_i], _w, 'REPLACE')
_m = ob_character.modifiers.new('Armature', 'ARMATURE')
_m.object = ob_armature

# ---- collection membership
col_collection_1.objects.link(ob_armature)
col_collection_1.objects.link(ob_character)

# ---- scene / render settings (as saved in the file)
scene.frame_start = 1; scene.frame_end = 40; scene.frame_set(1)
scene.render.engine = 'CYCLES'
scene.render.resolution_percentage = 50
scene.render.dither_intensity = 0.0
scene.cycles.use_denoising = False
scene.cycles.samples = 10
scene.cycles.sampling_pattern = 'TABULATED_SOBOL'
scene.cycles.light_sampling_threshold = 0.0
scene.cycles.use_adaptive_sampling = False
scene.cycles.use_light_tree = False
scene.cycles.blur_glossy = 0.0
scene.cycles.volume_bounces = 1
scene.cycles.pixel_filter_type = 'GAUSSIAN'
scene.cycles.sample_clamp_indirect = 0.0
scene.view_settings.view_transform = 'Standard'
bpy.context.view_layer.update()

# ---- added for rendering (the .blend has no active camera and no usable light): camera, sun
cam_auto = bpy.data.cameras.new('AutoCamera')
cam_auto.lens = 50.0
cam_auto.sensor_width = 36.0
cam_auto.clip_end = 1000.0
ob_auto_camera = bpy.data.objects.new('AutoCamera', cam_auto)
scene.collection.objects.link(ob_auto_camera)
ob_auto_camera.location = (4.64459, -5.57494, 5.29407)
ob_auto_camera.rotation_euler = (1.09748, -7.21219e-08, 0.694738)
scene.camera = ob_auto_camera
light_auto_sun = bpy.data.lights.new('AutoSun', 'SUN')
light_auto_sun.energy = 3.0
light_auto_sun.angle = 0.0523599
ob_auto_sun = bpy.data.objects.new('AutoSun', light_auto_sun)
scene.collection.objects.link(ob_auto_sun)
ob_auto_sun.rotation_euler = (0.872665, 0.174533, 0.523599)
bpy.context.view_layer.update()
